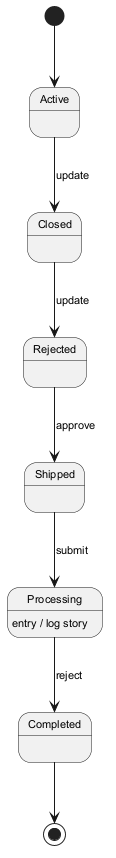

The diagram above was rendered by PlantUML. Its source (embedded in the PNG):
@startuml
skinparam backgroundColor #FFFFFF
skinparam classBackgroundColor #E8F4FA
skinparam classBorderColor #2C7DA0
skinparam defaultFontSize 11
[*] --> Active
Active --> Closed : update
Closed --> Rejected : update
Rejected --> Shipped : approve
Shipped --> Processing : submit
Processing --> Completed : reject
Processing : entry / log story
Completed --> [*]
@enduml